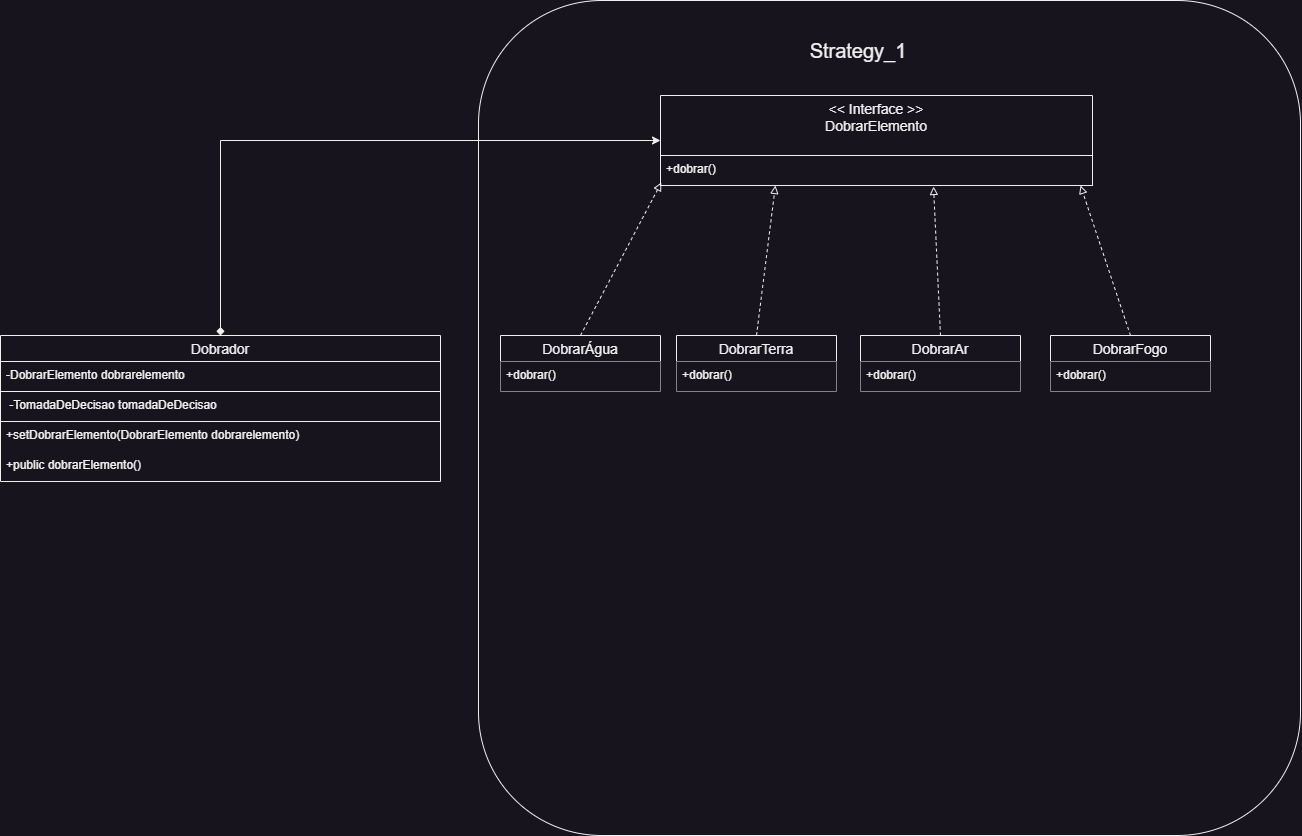

The diagram above was exported from draw.io. Its source (the exported page's mxGraphModel, read from the mxfile embedded in the PNG):
<mxGraphModel dx="2294" dy="768" grid="1" gridSize="10" guides="1" tooltips="1" connect="1" arrows="1" fold="1" page="1" pageScale="1" pageWidth="827" pageHeight="1169" math="0" shadow="0">
  <root>
    <mxCell id="0" />
    <mxCell id="1" parent="0" />
    <mxCell id="ntSwUzU_i1XqZgDGBK4m-48" value="" style="rounded=1;whiteSpace=wrap;html=1;" parent="1" vertex="1">
      <mxGeometry x="418" y="355" width="822" height="835" as="geometry" />
    </mxCell>
    <mxCell id="ntSwUzU_i1XqZgDGBK4m-43" style="edgeStyle=orthogonalEdgeStyle;rounded=0;orthogonalLoop=1;jettySize=auto;html=1;exitX=0.5;exitY=0;exitDx=0;exitDy=0;entryX=0;entryY=0.5;entryDx=0;entryDy=0;startArrow=diamond;startFill=1;" parent="1" source="ntSwUzU_i1XqZgDGBK4m-13" target="ntSwUzU_i1XqZgDGBK4m-27" edge="1">
      <mxGeometry relative="1" as="geometry" />
    </mxCell>
    <mxCell id="ntSwUzU_i1XqZgDGBK4m-13" value="Dobrador" style="swimlane;fontStyle=0;childLayout=stackLayout;horizontal=1;startSize=26;horizontalStack=0;resizeParent=1;resizeParentMax=0;resizeLast=0;collapsible=1;marginBottom=0;align=center;fontSize=14;" parent="1" vertex="1">
      <mxGeometry x="-60" y="690" width="440" height="146" as="geometry" />
    </mxCell>
    <mxCell id="ntSwUzU_i1XqZgDGBK4m-14" value="-DobrarElemento dobrarelemento&#10;" style="text;strokeColor=default;fillColor=none;spacingLeft=4;spacingRight=4;overflow=hidden;rotatable=0;points=[[0,0.5],[1,0.5]];portConstraint=eastwest;fontSize=12;" parent="ntSwUzU_i1XqZgDGBK4m-13" vertex="1">
      <mxGeometry y="26" width="440" height="30" as="geometry" />
    </mxCell>
    <mxCell id="laDDufvfCOWNuLi7-puG-17" value=" -TomadaDeDecisao tomadaDeDecisao" style="text;strokeColor=default;fillColor=none;spacingLeft=4;spacingRight=4;overflow=hidden;rotatable=0;points=[[0,0.5],[1,0.5]];portConstraint=eastwest;fontSize=12;" vertex="1" parent="ntSwUzU_i1XqZgDGBK4m-13">
      <mxGeometry y="56" width="440" height="30" as="geometry" />
    </mxCell>
    <mxCell id="ntSwUzU_i1XqZgDGBK4m-16" value="+setDobrarElemento(DobrarElemento dobrarelemento)&#10;" style="text;strokeColor=none;fillColor=none;spacingLeft=4;spacingRight=4;overflow=hidden;rotatable=0;points=[[0,0.5],[1,0.5]];portConstraint=eastwest;fontSize=12;" parent="ntSwUzU_i1XqZgDGBK4m-13" vertex="1">
      <mxGeometry y="86" width="440" height="30" as="geometry" />
    </mxCell>
    <mxCell id="ntSwUzU_i1XqZgDGBK4m-19" value="+public dobrarElemento()" style="text;strokeColor=none;fillColor=none;spacingLeft=4;spacingRight=4;overflow=hidden;rotatable=0;points=[[0,0.5],[1,0.5]];portConstraint=eastwest;fontSize=12;" parent="ntSwUzU_i1XqZgDGBK4m-13" vertex="1">
      <mxGeometry y="116" width="440" height="30" as="geometry" />
    </mxCell>
    <mxCell id="ntSwUzU_i1XqZgDGBK4m-49" value="Strategy_1" style="text;html=1;align=center;verticalAlign=middle;whiteSpace=wrap;rounded=0;strokeWidth=8;fontSize=20;" parent="1" vertex="1">
      <mxGeometry x="586" y="390" width="424" height="30" as="geometry" />
    </mxCell>
    <mxCell id="ntSwUzU_i1XqZgDGBK4m-50" value="" style="group" parent="1" vertex="1" connectable="0">
      <mxGeometry x="440" y="450" width="710" height="296" as="geometry" />
    </mxCell>
    <mxCell id="ntSwUzU_i1XqZgDGBK4m-27" value="&lt;&lt; Interface &gt;&gt;&#10;DobrarElemento&#10;" style="swimlane;fontStyle=0;childLayout=stackLayout;horizontal=1;startSize=60;horizontalStack=0;resizeParent=1;resizeParentMax=0;resizeLast=0;collapsible=1;marginBottom=0;align=center;fontSize=14;" parent="ntSwUzU_i1XqZgDGBK4m-50" vertex="1">
      <mxGeometry x="160" width="432" height="90" as="geometry" />
    </mxCell>
    <mxCell id="ntSwUzU_i1XqZgDGBK4m-28" value="+dobrar()" style="text;strokeColor=default;fillColor=default;spacingLeft=4;spacingRight=4;overflow=hidden;rotatable=0;points=[[0,0.5],[1,0.5]];portConstraint=eastwest;fontSize=12;" parent="ntSwUzU_i1XqZgDGBK4m-27" vertex="1">
      <mxGeometry y="60" width="432" height="30" as="geometry" />
    </mxCell>
    <mxCell id="ntSwUzU_i1XqZgDGBK4m-44" style="rounded=0;orthogonalLoop=1;jettySize=auto;html=1;exitX=0.5;exitY=0;exitDx=0;exitDy=0;dashed=1;entryX=0.002;entryY=0.9;entryDx=0;entryDy=0;entryPerimeter=0;endArrow=block;endFill=0;" parent="ntSwUzU_i1XqZgDGBK4m-50" source="ntSwUzU_i1XqZgDGBK4m-33" target="ntSwUzU_i1XqZgDGBK4m-28" edge="1">
      <mxGeometry relative="1" as="geometry" />
    </mxCell>
    <mxCell id="ntSwUzU_i1XqZgDGBK4m-33" value="DobrarÁgua" style="swimlane;fontStyle=0;childLayout=stackLayout;horizontal=1;startSize=26;horizontalStack=0;resizeParent=1;resizeParentMax=0;resizeLast=0;collapsible=1;marginBottom=0;align=center;fontSize=14;strokeColor=default;" parent="ntSwUzU_i1XqZgDGBK4m-50" vertex="1">
      <mxGeometry y="240" width="160" height="56" as="geometry" />
    </mxCell>
    <mxCell id="ntSwUzU_i1XqZgDGBK4m-34" value="+dobrar()" style="text;strokeColor=none;fillColor=default;spacingLeft=4;spacingRight=4;overflow=hidden;rotatable=0;points=[[0,0.5],[1,0.5]];portConstraint=eastwest;fontSize=12;" parent="ntSwUzU_i1XqZgDGBK4m-33" vertex="1">
      <mxGeometry y="26" width="160" height="30" as="geometry" />
    </mxCell>
    <mxCell id="ntSwUzU_i1XqZgDGBK4m-45" style="rounded=0;orthogonalLoop=1;jettySize=auto;html=1;exitX=0.5;exitY=0;exitDx=0;exitDy=0;entryX=0.266;entryY=1;entryDx=0;entryDy=0;entryPerimeter=0;dashed=1;endArrow=block;endFill=0;" parent="ntSwUzU_i1XqZgDGBK4m-50" source="ntSwUzU_i1XqZgDGBK4m-37" target="ntSwUzU_i1XqZgDGBK4m-28" edge="1">
      <mxGeometry relative="1" as="geometry" />
    </mxCell>
    <mxCell id="ntSwUzU_i1XqZgDGBK4m-37" value="DobrarTerra" style="swimlane;fontStyle=0;childLayout=stackLayout;horizontal=1;startSize=26;horizontalStack=0;resizeParent=1;resizeParentMax=0;resizeLast=0;collapsible=1;marginBottom=0;align=center;fontSize=14;strokeColor=default;" parent="ntSwUzU_i1XqZgDGBK4m-50" vertex="1">
      <mxGeometry x="176" y="240" width="160" height="56" as="geometry" />
    </mxCell>
    <mxCell id="ntSwUzU_i1XqZgDGBK4m-38" value="+dobrar()" style="text;strokeColor=none;fillColor=default;spacingLeft=4;spacingRight=4;overflow=hidden;rotatable=0;points=[[0,0.5],[1,0.5]];portConstraint=eastwest;fontSize=12;" parent="ntSwUzU_i1XqZgDGBK4m-37" vertex="1">
      <mxGeometry y="26" width="160" height="30" as="geometry" />
    </mxCell>
    <mxCell id="ntSwUzU_i1XqZgDGBK4m-46" style="rounded=0;orthogonalLoop=1;jettySize=auto;html=1;exitX=0.5;exitY=0;exitDx=0;exitDy=0;entryX=0.632;entryY=1.033;entryDx=0;entryDy=0;entryPerimeter=0;dashed=1;endArrow=block;endFill=0;" parent="ntSwUzU_i1XqZgDGBK4m-50" source="ntSwUzU_i1XqZgDGBK4m-39" target="ntSwUzU_i1XqZgDGBK4m-28" edge="1">
      <mxGeometry relative="1" as="geometry" />
    </mxCell>
    <mxCell id="ntSwUzU_i1XqZgDGBK4m-39" value="DobrarAr" style="swimlane;fontStyle=0;childLayout=stackLayout;horizontal=1;startSize=26;horizontalStack=0;resizeParent=1;resizeParentMax=0;resizeLast=0;collapsible=1;marginBottom=0;align=center;fontSize=14;strokeColor=default;" parent="ntSwUzU_i1XqZgDGBK4m-50" vertex="1">
      <mxGeometry x="360" y="240" width="160" height="56" as="geometry" />
    </mxCell>
    <mxCell id="ntSwUzU_i1XqZgDGBK4m-40" value="+dobrar()" style="text;strokeColor=none;fillColor=default;spacingLeft=4;spacingRight=4;overflow=hidden;rotatable=0;points=[[0,0.5],[1,0.5]];portConstraint=eastwest;fontSize=12;" parent="ntSwUzU_i1XqZgDGBK4m-39" vertex="1">
      <mxGeometry y="26" width="160" height="30" as="geometry" />
    </mxCell>
    <mxCell id="ntSwUzU_i1XqZgDGBK4m-47" style="rounded=0;orthogonalLoop=1;jettySize=auto;html=1;exitX=0.5;exitY=0;exitDx=0;exitDy=0;dashed=1;endArrow=block;endFill=0;" parent="ntSwUzU_i1XqZgDGBK4m-50" source="ntSwUzU_i1XqZgDGBK4m-41" edge="1">
      <mxGeometry relative="1" as="geometry">
        <mxPoint x="580" y="90" as="targetPoint" />
      </mxGeometry>
    </mxCell>
    <mxCell id="ntSwUzU_i1XqZgDGBK4m-41" value="DobrarFogo" style="swimlane;fontStyle=0;childLayout=stackLayout;horizontal=1;startSize=26;horizontalStack=0;resizeParent=1;resizeParentMax=0;resizeLast=0;collapsible=1;marginBottom=0;align=center;fontSize=14;strokeColor=default;" parent="ntSwUzU_i1XqZgDGBK4m-50" vertex="1">
      <mxGeometry x="550" y="240" width="160" height="56" as="geometry" />
    </mxCell>
    <mxCell id="ntSwUzU_i1XqZgDGBK4m-42" value="+dobrar()" style="text;strokeColor=none;fillColor=default;spacingLeft=4;spacingRight=4;overflow=hidden;rotatable=0;points=[[0,0.5],[1,0.5]];portConstraint=eastwest;fontSize=12;" parent="ntSwUzU_i1XqZgDGBK4m-41" vertex="1">
      <mxGeometry y="26" width="160" height="30" as="geometry" />
    </mxCell>
  </root>
</mxGraphModel>